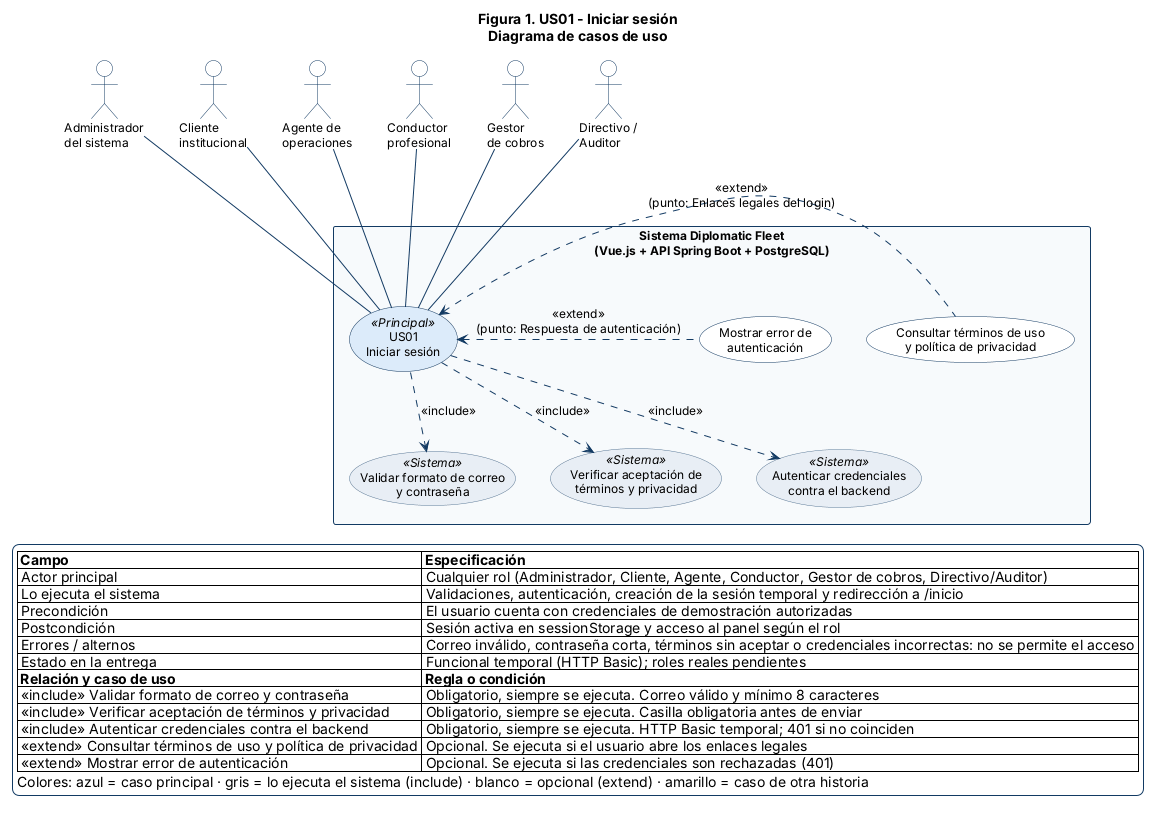

The diagram above was rendered by PlantUML. Its source (embedded in the PNG):
@startuml US01
top to bottom direction
skinparam shadowing false
skinparam backgroundColor #FFFFFF
skinparam defaultFontName Arial
skinparam defaultFontSize 12
skinparam ArrowColor #123A63
skinparam ActorBorderColor #123A63
skinparam ActorBackgroundColor #FFFFFF
skinparam RectangleBorderColor #123A63
skinparam RectangleBackgroundColor #F7FAFC
skinparam RectangleFontStyle bold
skinparam UsecaseBorderColor #123A63
skinparam UsecaseBackgroundColor #FFFFFF
skinparam UsecaseBackgroundColor<<Sistema>> #E8EEF5
skinparam UsecaseBorderColor<<Sistema>> #5B7A99
skinparam UsecaseBackgroundColor<<Relacionado>> #FFF4D6
skinparam UsecaseBorderColor<<Relacionado>> #B8860B
skinparam UsecaseBackgroundColor<<Principal>> #DCEBFA
skinparam UsecaseBorderWidth 1.5
skinparam LegendBackgroundColor #FFFFFF
skinparam LegendBorderColor #123A63
skinparam NoteBackgroundColor #FFFBE6
skinparam NoteBorderColor #B8860B

title Figura 1. US01 - Iniciar sesión\nDiagrama de casos de uso
actor "Administrador\ndel sistema" as ADM
actor "Cliente\ninstitucional" as CLI
actor "Agente de\noperaciones" as AGE
actor "Conductor\nprofesional" as CON
actor "Gestor\nde cobros" as COB
actor "Directivo /\nAuditor" as AUD
rectangle "Sistema Diplomatic Fleet\n(Vue.js + API Spring Boot + PostgreSQL)" as SYS {
  usecase "US01\nIniciar sesión" as UC <<Principal>>
  usecase "Validar formato de correo\ny contraseña" as I1 <<Sistema>>
  usecase "Verificar aceptación de\ntérminos y privacidad" as I2 <<Sistema>>
  usecase "Autenticar credenciales\ncontra el backend" as I3 <<Sistema>>
  usecase "Consultar términos de uso\ny política de privacidad" as E1
  usecase "Mostrar error de\nautenticación" as E2
}
ADM -down- UC
CLI -down- UC
AGE -down- UC
CON -down- UC
COB -down- UC
AUD -down- UC
UC .down.> I1 : <<include>>
UC .down.> I2 : <<include>>
UC .down.> I3 : <<include>>
E1 .left.> UC : <<extend>>\n(punto: Enlaces legales del login)
E2 .left.> UC : <<extend>>\n(punto: Respuesta de autenticación)
legend bottom
  |= Campo |= Especificación |
  | Actor principal | Cualquier rol (Administrador, Cliente, Agente, Conductor, Gestor de cobros, Directivo/Auditor) |
  | Lo ejecuta el sistema | Validaciones, autenticación, creación de la sesión temporal y redirección a /inicio |
  | Precondición | El usuario cuenta con credenciales de demostración autorizadas |
  | Postcondición | Sesión activa en sessionStorage y acceso al panel según el rol |
  | Errores / alternos | Correo inválido, contraseña corta, términos sin aceptar o credenciales incorrectas: no se permite el acceso |
  | Estado en la entrega | Funcional temporal (HTTP Basic); roles reales pendientes |
  |= Relación y caso de uso |= Regla o condición |
  | <<include>> Validar formato de correo y contraseña | Obligatorio, siempre se ejecuta. Correo válido y mínimo 8 caracteres |
  | <<include>> Verificar aceptación de términos y privacidad | Obligatorio, siempre se ejecuta. Casilla obligatoria antes de enviar |
  | <<include>> Autenticar credenciales contra el backend | Obligatorio, siempre se ejecuta. HTTP Basic temporal; 401 si no coinciden |
  | <<extend>> Consultar términos de uso y política de privacidad | Opcional. Se ejecuta si el usuario abre los enlaces legales |
  | <<extend>> Mostrar error de autenticación | Opcional. Se ejecuta si las credenciales son rechazadas (401) |
  Colores: azul = caso principal · gris = lo ejecuta el sistema (include) · blanco = opcional (extend) · amarillo = caso de otra historia
endlegend
@enduml